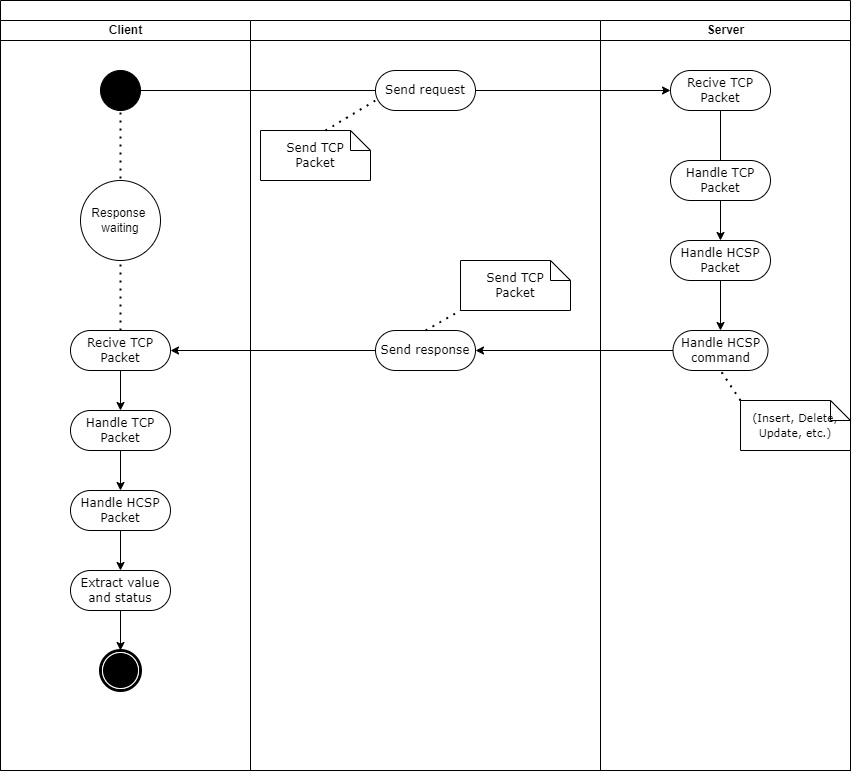

The diagram above was exported from draw.io. Its source (the exported page's mxGraphModel, read from the mxfile embedded in the PNG):
<mxGraphModel dx="793" dy="513" grid="1" gridSize="10" guides="1" tooltips="1" connect="1" arrows="1" fold="1" page="1" pageScale="1" pageWidth="850" pageHeight="1100" background="none" math="0" shadow="0">
  <root>
    <mxCell id="0" />
    <mxCell id="1" parent="0" />
    <mxCell id="1c1d494c118603dd-1" value="" style="swimlane;html=1;childLayout=stackLayout;startSize=20;rounded=0;shadow=0;comic=0;labelBackgroundColor=none;strokeWidth=1;fontFamily=Verdana;fontSize=12;align=center;" parent="1" vertex="1">
      <mxGeometry x="40" y="20" width="850" height="770" as="geometry" />
    </mxCell>
    <mxCell id="1c1d494c118603dd-2" value="Client" style="swimlane;html=1;startSize=20;" parent="1c1d494c118603dd-1" vertex="1">
      <mxGeometry y="20" width="250" height="750" as="geometry" />
    </mxCell>
    <mxCell id="60571a20871a0731-4" value="" style="ellipse;whiteSpace=wrap;html=1;rounded=0;shadow=0;comic=0;labelBackgroundColor=none;strokeWidth=1;fillColor=#000000;fontFamily=Verdana;fontSize=12;align=center;" parent="1c1d494c118603dd-2" vertex="1">
      <mxGeometry x="100" y="50" width="40" height="40" as="geometry" />
    </mxCell>
    <mxCell id="RbYqhFjmVbVOjvA3ksrp-43" style="edgeStyle=orthogonalEdgeStyle;rounded=0;orthogonalLoop=1;jettySize=auto;html=1;entryX=0.5;entryY=0;entryDx=0;entryDy=0;fontSize=11;" edge="1" parent="1c1d494c118603dd-2" source="RbYqhFjmVbVOjvA3ksrp-40" target="RbYqhFjmVbVOjvA3ksrp-41">
      <mxGeometry relative="1" as="geometry" />
    </mxCell>
    <mxCell id="RbYqhFjmVbVOjvA3ksrp-40" value="Recive TCP Packet" style="rounded=1;whiteSpace=wrap;html=1;shadow=0;comic=0;labelBackgroundColor=none;strokeWidth=1;fontFamily=Verdana;fontSize=12;align=center;arcSize=50;" vertex="1" parent="1c1d494c118603dd-2">
      <mxGeometry x="70" y="310" width="100" height="40" as="geometry" />
    </mxCell>
    <mxCell id="RbYqhFjmVbVOjvA3ksrp-44" style="edgeStyle=orthogonalEdgeStyle;rounded=0;orthogonalLoop=1;jettySize=auto;html=1;entryX=0.5;entryY=0;entryDx=0;entryDy=0;fontSize=11;" edge="1" parent="1c1d494c118603dd-2" source="RbYqhFjmVbVOjvA3ksrp-41" target="RbYqhFjmVbVOjvA3ksrp-42">
      <mxGeometry relative="1" as="geometry" />
    </mxCell>
    <mxCell id="RbYqhFjmVbVOjvA3ksrp-41" value="Handle TCP Packet" style="rounded=1;whiteSpace=wrap;html=1;shadow=0;comic=0;labelBackgroundColor=none;strokeWidth=1;fontFamily=Verdana;fontSize=12;align=center;arcSize=50;" vertex="1" parent="1c1d494c118603dd-2">
      <mxGeometry x="70" y="390" width="100" height="40" as="geometry" />
    </mxCell>
    <mxCell id="RbYqhFjmVbVOjvA3ksrp-46" style="edgeStyle=orthogonalEdgeStyle;rounded=0;orthogonalLoop=1;jettySize=auto;html=1;entryX=0.5;entryY=0;entryDx=0;entryDy=0;fontSize=11;" edge="1" parent="1c1d494c118603dd-2" source="RbYqhFjmVbVOjvA3ksrp-42" target="RbYqhFjmVbVOjvA3ksrp-45">
      <mxGeometry relative="1" as="geometry" />
    </mxCell>
    <mxCell id="RbYqhFjmVbVOjvA3ksrp-42" value="Handle HCSP Packet" style="rounded=1;whiteSpace=wrap;html=1;shadow=0;comic=0;labelBackgroundColor=none;strokeWidth=1;fontFamily=Verdana;fontSize=12;align=center;arcSize=50;" vertex="1" parent="1c1d494c118603dd-2">
      <mxGeometry x="70" y="470" width="100" height="40" as="geometry" />
    </mxCell>
    <mxCell id="RbYqhFjmVbVOjvA3ksrp-48" style="edgeStyle=orthogonalEdgeStyle;rounded=0;orthogonalLoop=1;jettySize=auto;html=1;entryX=0.5;entryY=0;entryDx=0;entryDy=0;fontSize=11;" edge="1" parent="1c1d494c118603dd-2" source="RbYqhFjmVbVOjvA3ksrp-45" target="60571a20871a0731-5">
      <mxGeometry relative="1" as="geometry" />
    </mxCell>
    <mxCell id="RbYqhFjmVbVOjvA3ksrp-45" value="Extract value and status" style="rounded=1;whiteSpace=wrap;html=1;shadow=0;comic=0;labelBackgroundColor=none;strokeWidth=1;fontFamily=Verdana;fontSize=12;align=center;arcSize=50;" vertex="1" parent="1c1d494c118603dd-2">
      <mxGeometry x="70" y="550" width="100" height="40" as="geometry" />
    </mxCell>
    <mxCell id="60571a20871a0731-5" value="" style="shape=mxgraph.bpmn.shape;html=1;verticalLabelPosition=bottom;labelBackgroundColor=#ffffff;verticalAlign=top;perimeter=ellipsePerimeter;outline=end;symbol=terminate;rounded=0;shadow=0;comic=0;strokeWidth=1;fontFamily=Verdana;fontSize=12;align=center;" parent="1c1d494c118603dd-2" vertex="1">
      <mxGeometry x="100" y="630" width="40" height="40" as="geometry" />
    </mxCell>
    <mxCell id="RbYqhFjmVbVOjvA3ksrp-49" value="" style="endArrow=none;dashed=1;html=1;dashPattern=1 3;strokeWidth=2;rounded=0;fontSize=11;entryX=0.5;entryY=1;entryDx=0;entryDy=0;exitX=0.5;exitY=0;exitDx=0;exitDy=0;" edge="1" parent="1c1d494c118603dd-2" source="RbYqhFjmVbVOjvA3ksrp-40" target="60571a20871a0731-4">
      <mxGeometry width="50" height="50" relative="1" as="geometry">
        <mxPoint x="230" y="320" as="sourcePoint" />
        <mxPoint x="280" y="270" as="targetPoint" />
      </mxGeometry>
    </mxCell>
    <mxCell id="RbYqhFjmVbVOjvA3ksrp-50" value="&lt;font style=&quot;font-size: 12px;&quot;&gt;Response&amp;nbsp;&lt;br&gt;waiting&lt;/font&gt;" style="ellipse;whiteSpace=wrap;html=1;aspect=fixed;fontSize=11;" vertex="1" parent="1c1d494c118603dd-2">
      <mxGeometry x="80" y="160" width="80" height="80" as="geometry" />
    </mxCell>
    <mxCell id="1c1d494c118603dd-3" value="" style="swimlane;html=1;startSize=20;" parent="1c1d494c118603dd-1" vertex="1">
      <mxGeometry x="250" y="20" width="350" height="750" as="geometry" />
    </mxCell>
    <mxCell id="RbYqhFjmVbVOjvA3ksrp-20" value="Send TCP &lt;br&gt;Packet" style="shape=note;whiteSpace=wrap;html=1;rounded=0;shadow=0;comic=0;labelBackgroundColor=none;strokeWidth=1;fontFamily=Verdana;fontSize=12;align=center;size=20;" vertex="1" parent="1c1d494c118603dd-3">
      <mxGeometry x="10" y="110" width="110" height="50" as="geometry" />
    </mxCell>
    <mxCell id="RbYqhFjmVbVOjvA3ksrp-22" value="" style="endArrow=none;dashed=1;html=1;dashPattern=1 3;strokeWidth=2;rounded=0;entryX=0;entryY=0.75;entryDx=0;entryDy=0;exitX=0;exitY=0;exitDx=65;exitDy=0;exitPerimeter=0;" edge="1" parent="1c1d494c118603dd-3" source="RbYqhFjmVbVOjvA3ksrp-20" target="RbYqhFjmVbVOjvA3ksrp-25">
      <mxGeometry width="50" height="50" relative="1" as="geometry">
        <mxPoint x="80" y="220" as="sourcePoint" />
        <mxPoint x="94.94538061243861" y="91.4646456366952" as="targetPoint" />
      </mxGeometry>
    </mxCell>
    <mxCell id="RbYqhFjmVbVOjvA3ksrp-25" value="Send request" style="rounded=1;whiteSpace=wrap;html=1;shadow=0;comic=0;labelBackgroundColor=none;strokeWidth=1;fontFamily=Verdana;fontSize=12;align=center;arcSize=50;" vertex="1" parent="1c1d494c118603dd-3">
      <mxGeometry x="125" y="50" width="100" height="40" as="geometry" />
    </mxCell>
    <mxCell id="RbYqhFjmVbVOjvA3ksrp-36" value="Send response" style="rounded=1;whiteSpace=wrap;html=1;shadow=0;comic=0;labelBackgroundColor=none;strokeWidth=1;fontFamily=Verdana;fontSize=12;align=center;arcSize=50;" vertex="1" parent="1c1d494c118603dd-3">
      <mxGeometry x="125" y="310" width="100" height="40" as="geometry" />
    </mxCell>
    <mxCell id="RbYqhFjmVbVOjvA3ksrp-37" value="Send TCP &lt;br&gt;Packet" style="shape=note;whiteSpace=wrap;html=1;rounded=0;shadow=0;comic=0;labelBackgroundColor=none;strokeWidth=1;fontFamily=Verdana;fontSize=12;align=center;size=20;" vertex="1" parent="1c1d494c118603dd-3">
      <mxGeometry x="210" y="240" width="110" height="50" as="geometry" />
    </mxCell>
    <mxCell id="RbYqhFjmVbVOjvA3ksrp-38" value="" style="endArrow=none;dashed=1;html=1;dashPattern=1 3;strokeWidth=2;rounded=0;entryX=0;entryY=1;entryDx=0;entryDy=0;exitX=0.5;exitY=0;exitDx=0;exitDy=0;entryPerimeter=0;" edge="1" parent="1c1d494c118603dd-3" source="RbYqhFjmVbVOjvA3ksrp-36" target="RbYqhFjmVbVOjvA3ksrp-37">
      <mxGeometry width="50" height="50" relative="1" as="geometry">
        <mxPoint x="85" y="120" as="sourcePoint" />
        <mxPoint x="135" y="90.00000000000011" as="targetPoint" />
      </mxGeometry>
    </mxCell>
    <mxCell id="RbYqhFjmVbVOjvA3ksrp-19" value="" style="edgeStyle=orthogonalEdgeStyle;rounded=0;orthogonalLoop=1;jettySize=auto;html=1;endArrow=none;entryX=0;entryY=0.5;entryDx=0;entryDy=0;" edge="1" parent="1c1d494c118603dd-1" source="60571a20871a0731-4" target="RbYqhFjmVbVOjvA3ksrp-25">
      <mxGeometry relative="1" as="geometry">
        <mxPoint x="300" y="90" as="targetPoint" />
        <mxPoint x="140" y="90" as="sourcePoint" />
      </mxGeometry>
    </mxCell>
    <mxCell id="RbYqhFjmVbVOjvA3ksrp-17" style="edgeStyle=orthogonalEdgeStyle;rounded=0;orthogonalLoop=1;jettySize=auto;html=1;startArrow=none;entryX=0;entryY=0.5;entryDx=0;entryDy=0;exitX=1;exitY=0.5;exitDx=0;exitDy=0;" edge="1" parent="1c1d494c118603dd-1" source="RbYqhFjmVbVOjvA3ksrp-25" target="RbYqhFjmVbVOjvA3ksrp-23">
      <mxGeometry relative="1" as="geometry">
        <mxPoint x="540" y="90" as="targetPoint" />
        <mxPoint x="430" y="90" as="sourcePoint" />
      </mxGeometry>
    </mxCell>
    <mxCell id="1c1d494c118603dd-4" value="Server" style="swimlane;html=1;startSize=20;" parent="1c1d494c118603dd-1" vertex="1">
      <mxGeometry x="600" y="20" width="250" height="750" as="geometry" />
    </mxCell>
    <mxCell id="RbYqhFjmVbVOjvA3ksrp-23" value="Recive TCP Packet" style="rounded=1;whiteSpace=wrap;html=1;shadow=0;comic=0;labelBackgroundColor=none;strokeWidth=1;fontFamily=Verdana;fontSize=12;align=center;arcSize=50;" vertex="1" parent="1c1d494c118603dd-4">
      <mxGeometry x="70" y="50" width="100" height="40" as="geometry" />
    </mxCell>
    <mxCell id="RbYqhFjmVbVOjvA3ksrp-31" style="edgeStyle=orthogonalEdgeStyle;rounded=0;orthogonalLoop=1;jettySize=auto;html=1;entryX=0.5;entryY=0;entryDx=0;entryDy=0;" edge="1" parent="1c1d494c118603dd-4" source="RbYqhFjmVbVOjvA3ksrp-27" target="RbYqhFjmVbVOjvA3ksrp-30">
      <mxGeometry relative="1" as="geometry" />
    </mxCell>
    <mxCell id="RbYqhFjmVbVOjvA3ksrp-27" value="Handle HCSP Packet" style="rounded=1;whiteSpace=wrap;html=1;shadow=0;comic=0;labelBackgroundColor=none;strokeWidth=1;fontFamily=Verdana;fontSize=12;align=center;arcSize=50;" vertex="1" parent="1c1d494c118603dd-4">
      <mxGeometry x="70" y="220" width="100" height="40" as="geometry" />
    </mxCell>
    <mxCell id="RbYqhFjmVbVOjvA3ksrp-30" value="Handle HCSP command&lt;br&gt;" style="rounded=1;whiteSpace=wrap;html=1;shadow=0;comic=0;labelBackgroundColor=none;strokeWidth=1;fontFamily=Verdana;fontSize=12;align=center;arcSize=50;" vertex="1" parent="1c1d494c118603dd-4">
      <mxGeometry x="72.5" y="310" width="95" height="40" as="geometry" />
    </mxCell>
    <mxCell id="RbYqhFjmVbVOjvA3ksrp-26" value="Handle TCP Packet" style="rounded=1;whiteSpace=wrap;html=1;shadow=0;comic=0;labelBackgroundColor=none;strokeWidth=1;fontFamily=Verdana;fontSize=12;align=center;arcSize=50;" vertex="1" parent="1c1d494c118603dd-4">
      <mxGeometry x="70" y="140" width="100" height="40" as="geometry" />
    </mxCell>
    <mxCell id="RbYqhFjmVbVOjvA3ksrp-28" style="edgeStyle=orthogonalEdgeStyle;rounded=0;orthogonalLoop=1;jettySize=auto;html=1;entryX=0.5;entryY=0;entryDx=0;entryDy=0;" edge="1" parent="1c1d494c118603dd-4" source="RbYqhFjmVbVOjvA3ksrp-26" target="RbYqhFjmVbVOjvA3ksrp-27">
      <mxGeometry relative="1" as="geometry" />
    </mxCell>
    <mxCell id="RbYqhFjmVbVOjvA3ksrp-29" value="" style="edgeStyle=orthogonalEdgeStyle;rounded=0;orthogonalLoop=1;jettySize=auto;html=1;endArrow=none;" edge="1" parent="1c1d494c118603dd-4" source="RbYqhFjmVbVOjvA3ksrp-23" target="RbYqhFjmVbVOjvA3ksrp-26">
      <mxGeometry relative="1" as="geometry">
        <mxPoint x="70.00000000000023" y="170" as="targetPoint" />
        <mxPoint x="70.00000000000023" y="90" as="sourcePoint" />
      </mxGeometry>
    </mxCell>
    <mxCell id="RbYqhFjmVbVOjvA3ksrp-32" value="&lt;font style=&quot;font-size: 11px;&quot;&gt;(Insert, Delete, Update, etc.)&lt;/font&gt;" style="shape=note;whiteSpace=wrap;html=1;rounded=0;shadow=0;comic=0;labelBackgroundColor=none;strokeWidth=1;fontFamily=Verdana;fontSize=12;align=center;size=20;" vertex="1" parent="1c1d494c118603dd-4">
      <mxGeometry x="140" y="380" width="110" height="50" as="geometry" />
    </mxCell>
    <mxCell id="RbYqhFjmVbVOjvA3ksrp-34" value="" style="endArrow=none;dashed=1;html=1;dashPattern=1 3;strokeWidth=2;rounded=0;fontSize=11;entryX=0.5;entryY=1;entryDx=0;entryDy=0;exitX=0;exitY=0;exitDx=0;exitDy=0;exitPerimeter=0;" edge="1" parent="1c1d494c118603dd-4" source="RbYqhFjmVbVOjvA3ksrp-32" target="RbYqhFjmVbVOjvA3ksrp-30">
      <mxGeometry width="50" height="50" relative="1" as="geometry">
        <mxPoint x="60" y="430" as="sourcePoint" />
        <mxPoint x="110" y="380" as="targetPoint" />
      </mxGeometry>
    </mxCell>
    <mxCell id="RbYqhFjmVbVOjvA3ksrp-35" style="edgeStyle=orthogonalEdgeStyle;rounded=0;orthogonalLoop=1;jettySize=auto;html=1;fontSize=11;entryX=1;entryY=0.5;entryDx=0;entryDy=0;" edge="1" parent="1c1d494c118603dd-1" source="RbYqhFjmVbVOjvA3ksrp-30" target="RbYqhFjmVbVOjvA3ksrp-36">
      <mxGeometry relative="1" as="geometry">
        <mxPoint x="520.0000000000002" y="350" as="targetPoint" />
      </mxGeometry>
    </mxCell>
    <mxCell id="RbYqhFjmVbVOjvA3ksrp-39" style="edgeStyle=orthogonalEdgeStyle;rounded=0;orthogonalLoop=1;jettySize=auto;html=1;fontSize=11;" edge="1" parent="1" source="RbYqhFjmVbVOjvA3ksrp-36">
      <mxGeometry relative="1" as="geometry">
        <mxPoint x="210" y="370" as="targetPoint" />
      </mxGeometry>
    </mxCell>
  </root>
</mxGraphModel>